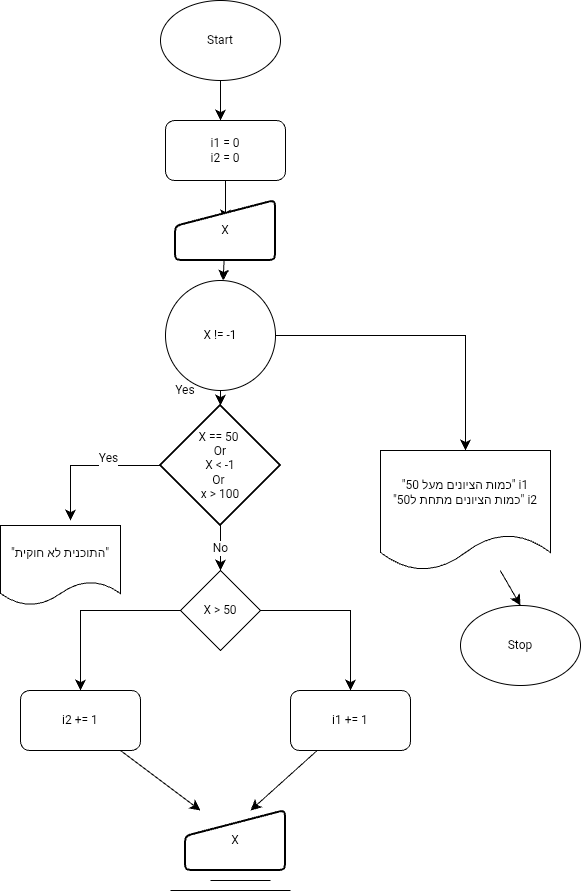

The diagram above was exported from draw.io. Its source (the exported page's mxGraphModel, read from the mxfile embedded in the PNG):
<mxGraphModel dx="580" dy="962" grid="1" gridSize="10" guides="1" tooltips="1" connect="1" arrows="1" fold="1" page="1" pageScale="1" pageWidth="827" pageHeight="1169" math="0" shadow="0">
  <root>
    <mxCell id="0" />
    <mxCell id="1" parent="0" />
    <mxCell id="N57Sy5KFWikCVDwdYJa_-1" parent="1" style="ellipse;whiteSpace=wrap;html=1;" value="Start" vertex="1">
      <mxGeometry height="80" width="120" x="420" y="260" as="geometry" />
    </mxCell>
    <mxCell id="N57Sy5KFWikCVDwdYJa_-2" edge="1" parent="1" source="N57Sy5KFWikCVDwdYJa_-4" style="edgeStyle=none;curved=1;rounded=0;orthogonalLoop=1;jettySize=auto;html=1;fontSize=12;startSize=8;endSize=8;" target="N57Sy5KFWikCVDwdYJa_-10">
      <mxGeometry relative="1" as="geometry" />
    </mxCell>
    <mxCell id="N57Sy5KFWikCVDwdYJa_-3" edge="1" parent="1" source="N57Sy5KFWikCVDwdYJa_-4" style="edgeStyle=orthogonalEdgeStyle;rounded=0;orthogonalLoop=1;jettySize=auto;html=1;entryX=0.5;entryY=0;entryDx=0;entryDy=0;fontSize=12;startSize=8;endSize=8;" target="N57Sy5KFWikCVDwdYJa_-26">
      <mxGeometry relative="1" as="geometry" />
    </mxCell>
    <mxCell id="N57Sy5KFWikCVDwdYJa_-4" parent="1" style="ellipse;whiteSpace=wrap;html=1;aspect=fixed;" value="X != -1" vertex="1">
      <mxGeometry height="110" width="110" x="425" y="540" as="geometry" />
    </mxCell>
    <mxCell id="N57Sy5KFWikCVDwdYJa_-5" edge="1" parent="1" source="N57Sy5KFWikCVDwdYJa_-21" style="edgeStyle=none;curved=1;rounded=0;orthogonalLoop=1;jettySize=auto;html=1;fontSize=12;startSize=8;endSize=8;" target="N57Sy5KFWikCVDwdYJa_-4">
      <mxGeometry relative="1" as="geometry" />
    </mxCell>
    <mxCell id="N57Sy5KFWikCVDwdYJa_-6" edge="1" parent="1" source="N57Sy5KFWikCVDwdYJa_-1" style="edgeStyle=none;curved=1;rounded=0;orthogonalLoop=1;jettySize=auto;html=1;fontSize=12;startSize=8;endSize=8;">
      <mxGeometry relative="1" as="geometry">
        <mxPoint x="480" y="380" as="targetPoint" />
      </mxGeometry>
    </mxCell>
    <mxCell id="N57Sy5KFWikCVDwdYJa_-7" edge="1" parent="1" source="N57Sy5KFWikCVDwdYJa_-10" style="edgeStyle=orthogonalEdgeStyle;rounded=0;orthogonalLoop=1;jettySize=auto;html=1;fontSize=12;startSize=8;endSize=8;">
      <mxGeometry relative="1" as="geometry">
        <Array as="points">
          <mxPoint x="330" y="725" />
        </Array>
        <mxPoint x="330" y="780" as="targetPoint" />
      </mxGeometry>
    </mxCell>
    <mxCell id="N57Sy5KFWikCVDwdYJa_-8" connectable="0" parent="N57Sy5KFWikCVDwdYJa_-7" style="edgeLabel;html=1;align=center;verticalAlign=middle;resizable=0;points=[];fontSize=12;" value="Yes" vertex="1">
      <mxGeometry relative="1" x="-0.2785" y="-8" as="geometry">
        <mxPoint x="-1" as="offset" />
      </mxGeometry>
    </mxCell>
    <mxCell id="N57Sy5KFWikCVDwdYJa_-9" edge="1" parent="1" source="N57Sy5KFWikCVDwdYJa_-10" style="edgeStyle=none;curved=1;rounded=0;orthogonalLoop=1;jettySize=auto;html=1;entryX=0.5;entryY=0;entryDx=0;entryDy=0;fontSize=12;startSize=8;endSize=8;" target="N57Sy5KFWikCVDwdYJa_-14" value="No">
      <mxGeometry relative="1" as="geometry">
        <Array as="points">
          <mxPoint x="480" y="800" />
        </Array>
      </mxGeometry>
    </mxCell>
    <mxCell id="N57Sy5KFWikCVDwdYJa_-10" parent="1" style="strokeWidth=2;html=1;shape=mxgraph.flowchart.decision;whiteSpace=wrap;" value="X == 50&amp;nbsp;&lt;div&gt;Or&lt;/div&gt;&lt;div&gt;X &amp;lt; -1&lt;/div&gt;&lt;div&gt;Or&amp;nbsp;&lt;/div&gt;&lt;div&gt;x &amp;gt; 100&lt;/div&gt;" vertex="1">
      <mxGeometry height="120" width="120" x="420" y="665" as="geometry" />
    </mxCell>
    <mxCell id="N57Sy5KFWikCVDwdYJa_-11" parent="1" style="shape=document;whiteSpace=wrap;html=1;boundedLbl=1;" value="&quot;התוכנית לא חוקית&quot;" vertex="1">
      <mxGeometry height="80" width="120" x="260" y="785" as="geometry" />
    </mxCell>
    <mxCell id="N57Sy5KFWikCVDwdYJa_-12" edge="1" parent="1" source="N57Sy5KFWikCVDwdYJa_-14" style="edgeStyle=orthogonalEdgeStyle;rounded=0;orthogonalLoop=1;jettySize=auto;html=1;entryX=0.5;entryY=0;entryDx=0;entryDy=0;fontSize=12;startSize=8;endSize=8;" target="N57Sy5KFWikCVDwdYJa_-18">
      <mxGeometry relative="1" as="geometry" />
    </mxCell>
    <mxCell id="N57Sy5KFWikCVDwdYJa_-13" edge="1" parent="1" source="N57Sy5KFWikCVDwdYJa_-14" style="edgeStyle=orthogonalEdgeStyle;rounded=0;orthogonalLoop=1;jettySize=auto;html=1;entryX=0.5;entryY=0;entryDx=0;entryDy=0;fontSize=12;startSize=8;endSize=8;" target="N57Sy5KFWikCVDwdYJa_-16">
      <mxGeometry relative="1" as="geometry">
        <Array as="points">
          <mxPoint x="610" y="870" />
        </Array>
      </mxGeometry>
    </mxCell>
    <mxCell id="N57Sy5KFWikCVDwdYJa_-14" parent="1" style="rhombus;whiteSpace=wrap;html=1;" value="X &amp;gt; 50" vertex="1">
      <mxGeometry height="80" width="80" x="440" y="830" as="geometry" />
    </mxCell>
    <mxCell id="N57Sy5KFWikCVDwdYJa_-15" edge="1" parent="1" source="N57Sy5KFWikCVDwdYJa_-16" style="edgeStyle=none;curved=1;rounded=0;orthogonalLoop=1;jettySize=auto;html=1;fontSize=12;startSize=8;endSize=8;">
      <mxGeometry relative="1" as="geometry">
        <mxPoint x="510" y="1070" as="targetPoint" />
      </mxGeometry>
    </mxCell>
    <mxCell id="N57Sy5KFWikCVDwdYJa_-16" parent="1" style="rounded=1;whiteSpace=wrap;html=1;" value="i1 += 1" vertex="1">
      <mxGeometry height="60" width="120" x="550" y="950" as="geometry" />
    </mxCell>
    <mxCell id="N57Sy5KFWikCVDwdYJa_-17" edge="1" parent="1" source="N57Sy5KFWikCVDwdYJa_-18" style="edgeStyle=none;curved=1;rounded=0;orthogonalLoop=1;jettySize=auto;html=1;fontSize=12;startSize=8;endSize=8;">
      <mxGeometry relative="1" as="geometry">
        <mxPoint x="460" y="1070.0000000000002" as="targetPoint" />
      </mxGeometry>
    </mxCell>
    <mxCell id="N57Sy5KFWikCVDwdYJa_-18" parent="1" style="rounded=1;whiteSpace=wrap;html=1;" value="i2 += 1" vertex="1">
      <mxGeometry height="60" width="120" x="280" y="950" as="geometry" />
    </mxCell>
    <mxCell id="N57Sy5KFWikCVDwdYJa_-19" edge="1" parent="1" source="N57Sy5KFWikCVDwdYJa_-20" style="edgeStyle=none;curved=1;rounded=0;orthogonalLoop=1;jettySize=auto;html=1;fontSize=12;startSize=8;endSize=8;exitX=0.5;exitY=1;exitDx=0;exitDy=0;">
      <mxGeometry relative="1" as="geometry">
        <mxPoint x="500" y="450" as="sourcePoint" />
        <mxPoint x="485" y="480" as="targetPoint" />
      </mxGeometry>
    </mxCell>
    <mxCell id="N57Sy5KFWikCVDwdYJa_-20" parent="1" style="rounded=1;whiteSpace=wrap;html=1;" value="i1 = 0&lt;div&gt;i2 = 0&lt;/div&gt;" vertex="1">
      <mxGeometry height="60" width="120" x="425" y="380" as="geometry" />
    </mxCell>
    <mxCell id="N57Sy5KFWikCVDwdYJa_-21" parent="1" style="html=1;strokeWidth=2;shape=manualInput;whiteSpace=wrap;rounded=1;size=26;arcSize=11;" value="X" vertex="1">
      <mxGeometry height="60" width="100" x="435" y="460" as="geometry" />
    </mxCell>
    <mxCell id="N57Sy5KFWikCVDwdYJa_-22" edge="1" parent="1" style="endArrow=none;html=1;rounded=0;fontSize=12;startSize=8;endSize=8;curved=1;" value="">
      <mxGeometry height="50" relative="1" width="50" as="geometry">
        <mxPoint x="430" y="1150" as="sourcePoint" />
        <mxPoint x="550" y="1150" as="targetPoint" />
      </mxGeometry>
    </mxCell>
    <mxCell id="N57Sy5KFWikCVDwdYJa_-23" edge="1" parent="1" style="endArrow=none;html=1;rounded=0;fontSize=12;startSize=8;endSize=8;curved=1;" value="">
      <mxGeometry height="50" relative="1" width="50" as="geometry">
        <mxPoint x="470" y="1140" as="sourcePoint" />
        <mxPoint x="530" y="1140" as="targetPoint" />
      </mxGeometry>
    </mxCell>
    <mxCell id="N57Sy5KFWikCVDwdYJa_-24" parent="1" style="text;html=1;whiteSpace=wrap;strokeColor=none;fillColor=none;align=center;verticalAlign=middle;rounded=0;" value="Yes" vertex="1">
      <mxGeometry height="30" width="50" x="420" y="635" as="geometry" />
    </mxCell>
    <mxCell id="N57Sy5KFWikCVDwdYJa_-25" edge="1" parent="1" source="N57Sy5KFWikCVDwdYJa_-26" style="edgeStyle=none;curved=1;rounded=0;orthogonalLoop=1;jettySize=auto;html=1;entryX=0.5;entryY=0;entryDx=0;entryDy=0;fontSize=12;startSize=8;endSize=8;" target="N57Sy5KFWikCVDwdYJa_-27">
      <mxGeometry relative="1" as="geometry" />
    </mxCell>
    <mxCell id="N57Sy5KFWikCVDwdYJa_-26" parent="1" style="shape=document;whiteSpace=wrap;html=1;boundedLbl=1;" value="&quot;כמות הציונים מעל 50&quot; i1&lt;div&gt;&quot;כמות הציונים מתחת ל50&quot; i2&lt;/div&gt;" vertex="1">
      <mxGeometry height="120" width="170" x="640" y="710" as="geometry" />
    </mxCell>
    <mxCell id="N57Sy5KFWikCVDwdYJa_-27" parent="1" style="ellipse;whiteSpace=wrap;html=1;" value="Stop" vertex="1">
      <mxGeometry height="80" width="120" x="720" y="865" as="geometry" />
    </mxCell>
    <mxCell id="N57Sy5KFWikCVDwdYJa_-28" parent="1" style="html=1;strokeWidth=2;shape=manualInput;whiteSpace=wrap;rounded=1;size=26;arcSize=11;" value="X" vertex="1">
      <mxGeometry height="60" width="100" x="445" y="1070" as="geometry" />
    </mxCell>
  </root>
</mxGraphModel>